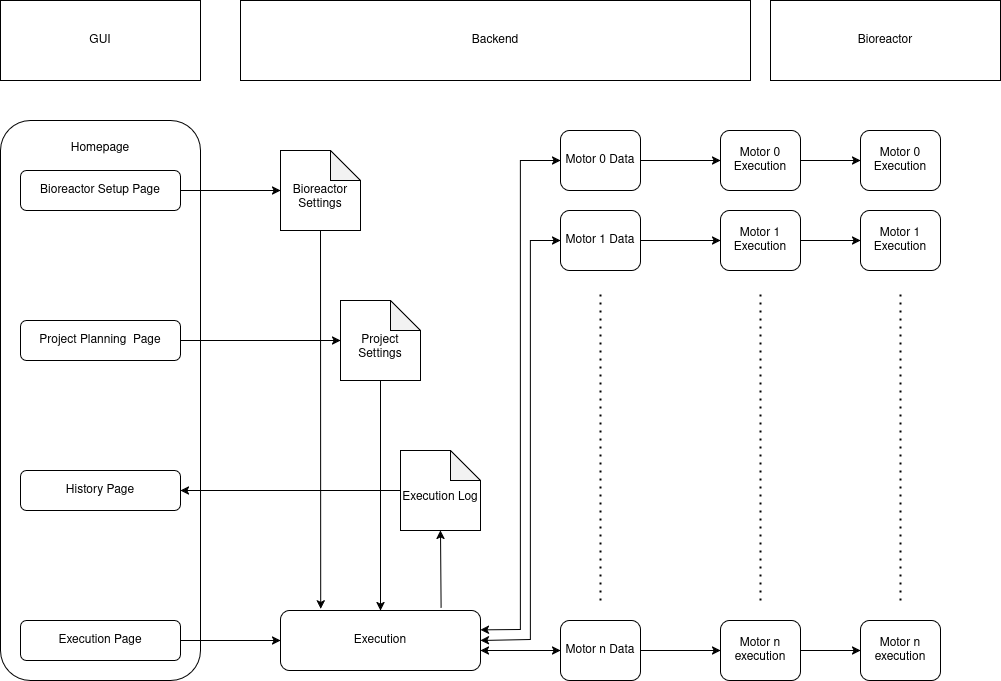

The diagram above was exported from draw.io. Its source (the exported page's mxGraphModel, read from the mxfile embedded in the PNG):
<mxGraphModel dx="1432" dy="882" grid="1" gridSize="10" guides="1" tooltips="1" connect="1" arrows="1" fold="1" page="1" pageScale="1" pageWidth="1169" pageHeight="827" math="0" shadow="0">
  <root>
    <mxCell id="0" />
    <mxCell id="1" parent="0" />
    <mxCell id="bPFmbjPS-TTxfXwuwvw1-2" value="&lt;div&gt;GUI&lt;/div&gt;" style="rounded=0;whiteSpace=wrap;html=1;" vertex="1" parent="1">
      <mxGeometry x="40" y="40" width="200" height="80" as="geometry" />
    </mxCell>
    <mxCell id="bPFmbjPS-TTxfXwuwvw1-3" value="&lt;div&gt;Backend&lt;/div&gt;" style="rounded=0;whiteSpace=wrap;html=1;" vertex="1" parent="1">
      <mxGeometry x="280" y="40" width="510" height="80" as="geometry" />
    </mxCell>
    <mxCell id="bPFmbjPS-TTxfXwuwvw1-4" value="Bioreactor" style="rounded=0;whiteSpace=wrap;html=1;" vertex="1" parent="1">
      <mxGeometry x="810" y="40" width="230" height="80" as="geometry" />
    </mxCell>
    <mxCell id="bPFmbjPS-TTxfXwuwvw1-5" value="&lt;div&gt;Homepage&lt;/div&gt;&lt;div&gt;&lt;br&gt;&lt;/div&gt;&lt;div&gt;&lt;br&gt;&lt;/div&gt;&lt;div&gt;&lt;br&gt;&lt;/div&gt;&lt;div&gt;&lt;br&gt;&lt;/div&gt;&lt;div&gt;&lt;br&gt;&lt;/div&gt;&lt;div&gt;&lt;br&gt;&lt;/div&gt;&lt;div&gt;&lt;br&gt;&lt;/div&gt;&lt;div&gt;&lt;br&gt;&lt;/div&gt;&lt;div&gt;&lt;br&gt;&lt;/div&gt;&lt;div&gt;&lt;br&gt;&lt;/div&gt;&lt;div&gt;&lt;br&gt;&lt;/div&gt;&lt;div&gt;&lt;br&gt;&lt;/div&gt;&lt;div&gt;&lt;br&gt;&lt;/div&gt;&lt;div&gt;&lt;br&gt;&lt;/div&gt;&lt;div&gt;&lt;br&gt;&lt;/div&gt;&lt;div&gt;&lt;br&gt;&lt;/div&gt;&lt;div&gt;&lt;br&gt;&lt;/div&gt;&lt;div&gt;&lt;br&gt;&lt;/div&gt;&lt;div&gt;&lt;br&gt;&lt;/div&gt;&lt;div&gt;&lt;br&gt;&lt;/div&gt;&lt;div&gt;&lt;br&gt;&lt;/div&gt;&lt;div&gt;&lt;br&gt;&lt;/div&gt;&lt;div&gt;&lt;br&gt;&lt;/div&gt;&lt;div&gt;&lt;br&gt;&lt;/div&gt;&lt;div&gt;&lt;br&gt;&lt;/div&gt;&lt;div&gt;&lt;br&gt;&lt;/div&gt;&lt;div&gt;&lt;br&gt;&lt;/div&gt;&lt;div&gt;&lt;br&gt;&lt;/div&gt;&lt;div&gt;&lt;br&gt;&lt;/div&gt;&lt;div&gt;&lt;br&gt;&lt;/div&gt;&lt;div&gt;&lt;br&gt;&lt;/div&gt;&lt;div&gt;&lt;br&gt;&lt;/div&gt;&lt;div&gt;&lt;br&gt;&lt;/div&gt;&lt;div&gt;&lt;br&gt;&lt;/div&gt;&lt;div&gt;&lt;br&gt;&lt;/div&gt;" style="rounded=1;whiteSpace=wrap;html=1;" vertex="1" parent="1">
      <mxGeometry x="40" y="160" width="200" height="560" as="geometry" />
    </mxCell>
    <mxCell id="bPFmbjPS-TTxfXwuwvw1-6" value="Bioreactor Setup Page" style="rounded=1;whiteSpace=wrap;html=1;" vertex="1" parent="1">
      <mxGeometry x="60" y="210" width="160" height="40" as="geometry" />
    </mxCell>
    <mxCell id="bPFmbjPS-TTxfXwuwvw1-7" value="Project Planning&amp;nbsp; Page" style="rounded=1;whiteSpace=wrap;html=1;" vertex="1" parent="1">
      <mxGeometry x="60" y="360" width="160" height="40" as="geometry" />
    </mxCell>
    <mxCell id="bPFmbjPS-TTxfXwuwvw1-8" value="&lt;div&gt;Execution Page&lt;/div&gt;" style="rounded=1;whiteSpace=wrap;html=1;" vertex="1" parent="1">
      <mxGeometry x="60" y="660" width="160" height="40" as="geometry" />
    </mxCell>
    <mxCell id="bPFmbjPS-TTxfXwuwvw1-9" value="&lt;div&gt;History Page&lt;/div&gt;" style="rounded=1;whiteSpace=wrap;html=1;" vertex="1" parent="1">
      <mxGeometry x="60" y="510" width="160" height="40" as="geometry" />
    </mxCell>
    <mxCell id="bPFmbjPS-TTxfXwuwvw1-12" value="&lt;div&gt;&lt;br&gt;&lt;/div&gt;&lt;div&gt;Bioreactor Settings&lt;/div&gt;" style="shape=note;whiteSpace=wrap;html=1;backgroundOutline=1;darkOpacity=0.05;" vertex="1" parent="1">
      <mxGeometry x="320" y="190" width="80" height="80" as="geometry" />
    </mxCell>
    <mxCell id="bPFmbjPS-TTxfXwuwvw1-13" value="&lt;div&gt;&lt;br&gt;&lt;/div&gt;&lt;div&gt;Project&lt;/div&gt;&lt;div&gt;Settings&lt;/div&gt;" style="shape=note;whiteSpace=wrap;html=1;backgroundOutline=1;darkOpacity=0.05;" vertex="1" parent="1">
      <mxGeometry x="380" y="340" width="80" height="80" as="geometry" />
    </mxCell>
    <mxCell id="bPFmbjPS-TTxfXwuwvw1-14" value="" style="endArrow=classic;html=1;rounded=0;exitX=1;exitY=0.5;exitDx=0;exitDy=0;entryX=0;entryY=0.5;entryDx=0;entryDy=0;" edge="1" parent="1" source="bPFmbjPS-TTxfXwuwvw1-8" target="bPFmbjPS-TTxfXwuwvw1-19">
      <mxGeometry width="50" height="50" relative="1" as="geometry">
        <mxPoint x="220" y="419.5" as="sourcePoint" />
        <mxPoint x="600" y="419.5" as="targetPoint" />
        <Array as="points">
          <mxPoint x="280" y="680" />
        </Array>
      </mxGeometry>
    </mxCell>
    <mxCell id="bPFmbjPS-TTxfXwuwvw1-18" value="" style="endArrow=classic;html=1;rounded=0;exitX=0.5;exitY=1;exitDx=0;exitDy=0;exitPerimeter=0;entryX=0.201;entryY=-0.026;entryDx=0;entryDy=0;entryPerimeter=0;" edge="1" parent="1" source="bPFmbjPS-TTxfXwuwvw1-12" target="bPFmbjPS-TTxfXwuwvw1-19">
      <mxGeometry width="50" height="50" relative="1" as="geometry">
        <mxPoint x="320" y="380" as="sourcePoint" />
        <mxPoint x="340" y="389" as="targetPoint" />
        <Array as="points" />
      </mxGeometry>
    </mxCell>
    <mxCell id="bPFmbjPS-TTxfXwuwvw1-19" value="&lt;div&gt;Execution&lt;/div&gt;" style="rounded=1;whiteSpace=wrap;html=1;" vertex="1" parent="1">
      <mxGeometry x="320" y="650" width="200" height="60" as="geometry" />
    </mxCell>
    <mxCell id="bPFmbjPS-TTxfXwuwvw1-21" value="" style="endArrow=classic;html=1;rounded=0;exitX=0.5;exitY=1;exitDx=0;exitDy=0;exitPerimeter=0;entryX=0.5;entryY=0;entryDx=0;entryDy=0;" edge="1" parent="1" source="bPFmbjPS-TTxfXwuwvw1-13" target="bPFmbjPS-TTxfXwuwvw1-19">
      <mxGeometry width="50" height="50" relative="1" as="geometry">
        <mxPoint x="420" y="410" as="sourcePoint" />
        <mxPoint x="470" y="360" as="targetPoint" />
      </mxGeometry>
    </mxCell>
    <mxCell id="bPFmbjPS-TTxfXwuwvw1-23" value="&lt;div&gt;&lt;br&gt;&lt;/div&gt;&lt;div&gt;Execution Log&lt;/div&gt;" style="shape=note;whiteSpace=wrap;html=1;backgroundOutline=1;darkOpacity=0.05;" vertex="1" parent="1">
      <mxGeometry x="440" y="490" width="80" height="80" as="geometry" />
    </mxCell>
    <mxCell id="bPFmbjPS-TTxfXwuwvw1-25" value="" style="endArrow=classic;html=1;rounded=0;entryX=0.5;entryY=1;entryDx=0;entryDy=0;entryPerimeter=0;exitX=0.803;exitY=-0.05;exitDx=0;exitDy=0;exitPerimeter=0;" edge="1" parent="1" source="bPFmbjPS-TTxfXwuwvw1-19" target="bPFmbjPS-TTxfXwuwvw1-23">
      <mxGeometry width="50" height="50" relative="1" as="geometry">
        <mxPoint x="380" y="560" as="sourcePoint" />
        <mxPoint x="430" y="510" as="targetPoint" />
        <Array as="points" />
      </mxGeometry>
    </mxCell>
    <mxCell id="bPFmbjPS-TTxfXwuwvw1-26" value="" style="endArrow=classic;html=1;rounded=0;entryX=1;entryY=0.5;entryDx=0;entryDy=0;exitX=0;exitY=0.5;exitDx=0;exitDy=0;exitPerimeter=0;" edge="1" parent="1" source="bPFmbjPS-TTxfXwuwvw1-23" target="bPFmbjPS-TTxfXwuwvw1-9">
      <mxGeometry width="50" height="50" relative="1" as="geometry">
        <mxPoint x="380" y="560" as="sourcePoint" />
        <mxPoint x="430" y="510" as="targetPoint" />
      </mxGeometry>
    </mxCell>
    <mxCell id="bPFmbjPS-TTxfXwuwvw1-27" value="" style="endArrow=classic;html=1;rounded=0;exitX=1;exitY=0.5;exitDx=0;exitDy=0;entryX=0;entryY=0.5;entryDx=0;entryDy=0;entryPerimeter=0;" edge="1" parent="1" source="bPFmbjPS-TTxfXwuwvw1-7" target="bPFmbjPS-TTxfXwuwvw1-13">
      <mxGeometry width="50" height="50" relative="1" as="geometry">
        <mxPoint x="390" y="460" as="sourcePoint" />
        <mxPoint x="440" y="410" as="targetPoint" />
      </mxGeometry>
    </mxCell>
    <mxCell id="bPFmbjPS-TTxfXwuwvw1-28" value="" style="endArrow=classic;html=1;rounded=0;exitX=1;exitY=0.5;exitDx=0;exitDy=0;entryX=0;entryY=0.5;entryDx=0;entryDy=0;entryPerimeter=0;" edge="1" parent="1" source="bPFmbjPS-TTxfXwuwvw1-6" target="bPFmbjPS-TTxfXwuwvw1-12">
      <mxGeometry width="50" height="50" relative="1" as="geometry">
        <mxPoint x="250" y="230" as="sourcePoint" />
        <mxPoint x="300" y="180" as="targetPoint" />
      </mxGeometry>
    </mxCell>
    <mxCell id="bPFmbjPS-TTxfXwuwvw1-46" style="edgeStyle=orthogonalEdgeStyle;rounded=0;orthogonalLoop=1;jettySize=auto;html=1;entryX=0;entryY=0.5;entryDx=0;entryDy=0;" edge="1" parent="1" source="bPFmbjPS-TTxfXwuwvw1-29" target="bPFmbjPS-TTxfXwuwvw1-34">
      <mxGeometry relative="1" as="geometry" />
    </mxCell>
    <mxCell id="bPFmbjPS-TTxfXwuwvw1-29" value="&lt;div&gt;Motor 0 Data&lt;/div&gt;" style="rounded=1;whiteSpace=wrap;html=1;" vertex="1" parent="1">
      <mxGeometry x="600" y="170" width="80" height="60" as="geometry" />
    </mxCell>
    <mxCell id="bPFmbjPS-TTxfXwuwvw1-48" style="edgeStyle=orthogonalEdgeStyle;rounded=0;orthogonalLoop=1;jettySize=auto;html=1;entryX=0;entryY=0.5;entryDx=0;entryDy=0;" edge="1" parent="1" source="bPFmbjPS-TTxfXwuwvw1-30" target="bPFmbjPS-TTxfXwuwvw1-35">
      <mxGeometry relative="1" as="geometry" />
    </mxCell>
    <mxCell id="bPFmbjPS-TTxfXwuwvw1-30" value="&lt;div&gt;Motor 1 Data&lt;/div&gt;" style="rounded=1;whiteSpace=wrap;html=1;" vertex="1" parent="1">
      <mxGeometry x="600" y="250" width="80" height="60" as="geometry" />
    </mxCell>
    <mxCell id="bPFmbjPS-TTxfXwuwvw1-44" style="edgeStyle=orthogonalEdgeStyle;rounded=0;orthogonalLoop=1;jettySize=auto;html=1;entryX=0;entryY=0.5;entryDx=0;entryDy=0;" edge="1" parent="1" source="bPFmbjPS-TTxfXwuwvw1-31" target="bPFmbjPS-TTxfXwuwvw1-36">
      <mxGeometry relative="1" as="geometry" />
    </mxCell>
    <mxCell id="bPFmbjPS-TTxfXwuwvw1-31" value="&lt;div&gt;Motor n Data&lt;/div&gt;" style="rounded=1;whiteSpace=wrap;html=1;" vertex="1" parent="1">
      <mxGeometry x="600" y="660" width="80" height="60" as="geometry" />
    </mxCell>
    <mxCell id="bPFmbjPS-TTxfXwuwvw1-32" value="" style="endArrow=none;dashed=1;html=1;dashPattern=1 3;strokeWidth=2;rounded=0;" edge="1" parent="1">
      <mxGeometry width="50" height="50" relative="1" as="geometry">
        <mxPoint x="640" y="640" as="sourcePoint" />
        <mxPoint x="640" y="330" as="targetPoint" />
      </mxGeometry>
    </mxCell>
    <mxCell id="bPFmbjPS-TTxfXwuwvw1-47" style="edgeStyle=orthogonalEdgeStyle;rounded=0;orthogonalLoop=1;jettySize=auto;html=1;entryX=0;entryY=0.5;entryDx=0;entryDy=0;" edge="1" parent="1" source="bPFmbjPS-TTxfXwuwvw1-34" target="bPFmbjPS-TTxfXwuwvw1-38">
      <mxGeometry relative="1" as="geometry" />
    </mxCell>
    <mxCell id="bPFmbjPS-TTxfXwuwvw1-34" value="&lt;div&gt;Motor 0 Execution&lt;/div&gt;" style="rounded=1;whiteSpace=wrap;html=1;" vertex="1" parent="1">
      <mxGeometry x="760" y="170" width="80" height="60" as="geometry" />
    </mxCell>
    <mxCell id="bPFmbjPS-TTxfXwuwvw1-49" style="edgeStyle=orthogonalEdgeStyle;rounded=0;orthogonalLoop=1;jettySize=auto;html=1;entryX=0;entryY=0.5;entryDx=0;entryDy=0;" edge="1" parent="1" source="bPFmbjPS-TTxfXwuwvw1-35" target="bPFmbjPS-TTxfXwuwvw1-39">
      <mxGeometry relative="1" as="geometry" />
    </mxCell>
    <mxCell id="bPFmbjPS-TTxfXwuwvw1-35" value="&lt;div&gt;Motor 1 Execution&lt;/div&gt;" style="rounded=1;whiteSpace=wrap;html=1;" vertex="1" parent="1">
      <mxGeometry x="760" y="250" width="80" height="60" as="geometry" />
    </mxCell>
    <mxCell id="bPFmbjPS-TTxfXwuwvw1-45" style="edgeStyle=orthogonalEdgeStyle;rounded=0;orthogonalLoop=1;jettySize=auto;html=1;entryX=0;entryY=0.5;entryDx=0;entryDy=0;" edge="1" parent="1" source="bPFmbjPS-TTxfXwuwvw1-36" target="bPFmbjPS-TTxfXwuwvw1-41">
      <mxGeometry relative="1" as="geometry" />
    </mxCell>
    <mxCell id="bPFmbjPS-TTxfXwuwvw1-36" value="&lt;div&gt;Motor n execution&lt;/div&gt;" style="rounded=1;whiteSpace=wrap;html=1;" vertex="1" parent="1">
      <mxGeometry x="760" y="660" width="80" height="60" as="geometry" />
    </mxCell>
    <mxCell id="bPFmbjPS-TTxfXwuwvw1-37" value="" style="endArrow=none;dashed=1;html=1;dashPattern=1 3;strokeWidth=2;rounded=0;" edge="1" parent="1">
      <mxGeometry width="50" height="50" relative="1" as="geometry">
        <mxPoint x="800" y="640" as="sourcePoint" />
        <mxPoint x="800" y="330" as="targetPoint" />
      </mxGeometry>
    </mxCell>
    <mxCell id="bPFmbjPS-TTxfXwuwvw1-38" value="&lt;div&gt;Motor 0 Execution&lt;/div&gt;" style="rounded=1;whiteSpace=wrap;html=1;" vertex="1" parent="1">
      <mxGeometry x="900" y="170" width="80" height="60" as="geometry" />
    </mxCell>
    <mxCell id="bPFmbjPS-TTxfXwuwvw1-39" value="&lt;div&gt;Motor 1 Execution&lt;/div&gt;" style="rounded=1;whiteSpace=wrap;html=1;" vertex="1" parent="1">
      <mxGeometry x="900" y="250" width="80" height="60" as="geometry" />
    </mxCell>
    <mxCell id="bPFmbjPS-TTxfXwuwvw1-40" value="" style="endArrow=none;dashed=1;html=1;dashPattern=1 3;strokeWidth=2;rounded=0;" edge="1" parent="1">
      <mxGeometry width="50" height="50" relative="1" as="geometry">
        <mxPoint x="940" y="640" as="sourcePoint" />
        <mxPoint x="940" y="330" as="targetPoint" />
      </mxGeometry>
    </mxCell>
    <mxCell id="bPFmbjPS-TTxfXwuwvw1-41" value="&lt;div&gt;Motor n execution&lt;/div&gt;" style="rounded=1;whiteSpace=wrap;html=1;" vertex="1" parent="1">
      <mxGeometry x="900" y="660" width="80" height="60" as="geometry" />
    </mxCell>
    <mxCell id="bPFmbjPS-TTxfXwuwvw1-50" value="" style="endArrow=classic;startArrow=classic;html=1;rounded=0;entryX=0;entryY=0.5;entryDx=0;entryDy=0;" edge="1" parent="1">
      <mxGeometry width="50" height="50" relative="1" as="geometry">
        <mxPoint x="520" y="690" as="sourcePoint" />
        <mxPoint x="600" y="690" as="targetPoint" />
      </mxGeometry>
    </mxCell>
    <mxCell id="bPFmbjPS-TTxfXwuwvw1-51" value="" style="endArrow=classic;startArrow=classic;html=1;rounded=0;entryX=0;entryY=0.5;entryDx=0;entryDy=0;" edge="1" parent="1" target="bPFmbjPS-TTxfXwuwvw1-29">
      <mxGeometry width="50" height="50" relative="1" as="geometry">
        <mxPoint x="520" y="669.41" as="sourcePoint" />
        <mxPoint x="600" y="190" as="targetPoint" />
        <Array as="points">
          <mxPoint x="560" y="669" />
          <mxPoint x="560" y="510" />
          <mxPoint x="560" y="200" />
        </Array>
      </mxGeometry>
    </mxCell>
    <mxCell id="bPFmbjPS-TTxfXwuwvw1-52" value="" style="endArrow=classic;startArrow=classic;html=1;rounded=0;entryX=0;entryY=0.5;entryDx=0;entryDy=0;exitX=1;exitY=0.5;exitDx=0;exitDy=0;" edge="1" parent="1" source="bPFmbjPS-TTxfXwuwvw1-19" target="bPFmbjPS-TTxfXwuwvw1-30">
      <mxGeometry width="50" height="50" relative="1" as="geometry">
        <mxPoint x="530" y="679.41" as="sourcePoint" />
        <mxPoint x="600" y="270" as="targetPoint" />
        <Array as="points">
          <mxPoint x="570" y="679" />
          <mxPoint x="570" y="280" />
        </Array>
      </mxGeometry>
    </mxCell>
  </root>
</mxGraphModel>